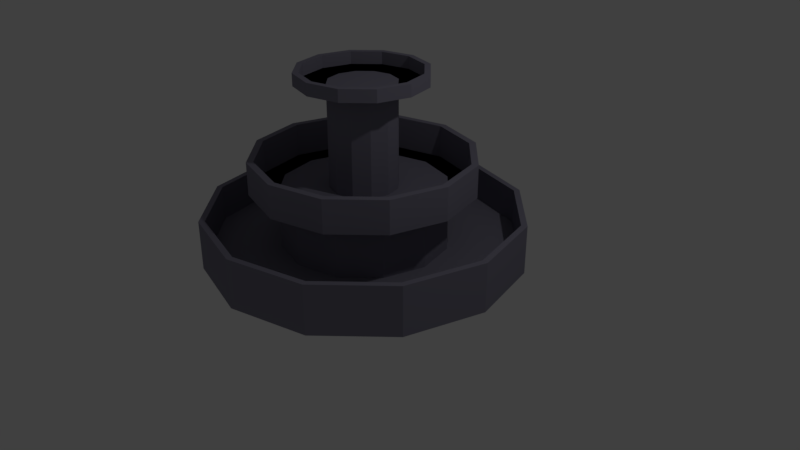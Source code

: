 # Source: struklaka.blend  (saved by Blender 2.78.0; exported with 4.5.12 LTS)
import bpy
from mathutils import Matrix  # noqa: F401  (used for matrix-valued properties, if any)

bpy.ops.wm.read_factory_settings(use_empty=True)
scene = bpy.context.scene
scene.name = 'Scene'

# ---- collections
col_collection_1 = bpy.data.collections.new('Collection 1'); scene.collection.children.link(col_collection_1)

# ---- materials (node trees are filled in below, after node groups)
mat_material_001 = bpy.data.materials.new('Material.001')
mat_material_001.alpha_threshold = 0.0
mat_material_001.use_transparent_shadow = False
mat_material_001.diffuse_color = (0.2314, 0.2215, 0.2883, 1.0)
mat_material_001.roughness = 0.5

# ---- material node trees

# ---- world
world_world = bpy.data.worlds.new('World'); scene.world = world_world
world_world.color = (0.05088, 0.05088, 0.05088)
world_world.use_sun_shadow = False
world_world.sun_shadow_jitter_overblur = 0.0
world_world.cycles.sampling_method = 'MANUAL'

# ---- cameras
cam_camera = bpy.data.cameras.new('Camera')
cam_camera.clip_end = 100.0
cam_camera.lens = 35.0
cam_camera.sensor_width = 32.0
cam_camera.sensor_height = 18.0
cam_camera.ortho_scale = 7.314
cam_camera.dof.focus_distance = 0.0
cam_camera.dof.aperture_fstop = 128.0

# ---- lights
light_lamp = bpy.data.lights.new('Lamp', 'POINT')
light_lamp.transmission_factor = 0.0
light_lamp.cutoff_distance = 30.0
light_lamp.energy = 100.0
light_lamp.shadow_buffer_clip_start = 1.001
light_lamp.shadow_soft_size = 0.1
light_lamp.shadow_maximum_resolution = 0.006
light_lamp.use_absolute_resolution = True

# ---- meshes
me_cylinder_001 = bpy.data.meshes.new('Cylinder.001')
me_cylinder_001.from_pydata([(0.0, 1.0, -1.0), (0.0, 1.0, 1.0), (0.5, 0.866, -1.0), (0.5, 0.866, 1.0), (0.866, 0.5, -1.0), (0.866, 0.5, 1.0), (1.0, -4.371e-08, -1.0), (1.0, -4.371e-08, 1.0), (0.866, -0.5, -1.0), (0.866, -0.5, 1.0), (0.5, -0.866, -1.0), (0.5, -0.866, 1.0), (1.51e-07, -1.0, -1.0), (1.51e-07, -1.0, 1.0), (-0.5, -0.866, -1.0), (-0.5, -0.866, 1.0), (-0.866, -0.5, -1.0), (-0.866, -0.5, 1.0), (-1.0, -4.649e-07, -1.0), (-1.0, -4.649e-07, 1.0), (-0.866, 0.5, -1.0), (-0.866, 0.5, 1.0), (-0.5, 0.866, -1.0), (-0.5, 0.866, 1.0), (0.4809, 0.833, 1.0), (-3.785e-10, 0.9619, 1.0), (0.833, 0.4809, 1.0), (0.9619, -4.735e-08, 1.0), (0.833, -0.4809, 1.0), (0.4809, -0.833, 1.0), (1.449e-07, -0.9619, 1.0), (-0.4809, -0.833, 1.0), (-0.833, -0.4809, 1.0), (-0.9619, -4.525e-07, 1.0), (-0.833, 0.4809, 1.0), (-0.4809, 0.833, 1.0), (0.4809, 0.833, -0.411), (-3.785e-10, 0.9619, -0.411), (0.833, 0.4809, -0.411), (0.9619, -4.735e-08, -0.411), (0.833, -0.4809, -0.411), (0.4809, -0.833, -0.411), (1.449e-07, -0.9619, -0.411), (-0.4809, -0.833, -0.411), (-0.833, -0.4809, -0.411), (-0.9619, -4.525e-07, -0.411), (-0.833, 0.4809, -0.411), (-0.4809, 0.833, -0.411), (0.2607, 0.4516, -0.411), (-9.303e-09, 0.5214, -0.411), (0.4516, 0.2607, -0.411), (0.5214, -9.39e-08, -0.411), (0.4516, -0.2607, -0.411), (0.2607, -0.4516, -0.411), (6.943e-08, -0.5214, -0.411), (-0.2607, -0.4516, -0.411), (-0.4516, -0.2607, -0.411), (-0.5214, -3.135e-07, -0.411), (-0.4516, 0.2607, -0.411), (-0.2607, 0.4516, -0.411), (0.2607, 0.4516, 1.899), (-9.303e-09, 0.5214, 1.899), (0.4516, 0.2607, 1.899), (0.5214, -9.39e-08, 1.899), (0.4516, -0.2607, 1.899), (0.2607, -0.4516, 1.899), (6.943e-08, -0.5214, 1.899), (-0.2607, -0.4516, 1.899), (-0.4516, -0.2607, 1.899), (-0.5214, -3.135e-07, 1.899), (-0.4516, 0.2607, 1.899), (-0.2607, 0.4516, 1.899), (0.3479, 0.6026, 1.899), (-7.432e-09, 0.6958, 1.899), (0.6026, 0.3479, 1.899), (0.6958, -7.713e-08, 1.899), (0.6026, -0.3479, 1.899), (0.3479, -0.6026, 1.899), (9.763e-08, -0.6958, 1.899), (-0.3479, -0.6026, 1.899), (-0.6026, -0.3479, 1.899), (-0.6958, -3.702e-07, 1.899), (-0.6026, 0.3479, 1.899), (-0.3479, 0.6026, 1.899), (0.1065, 0.1844, 1.899), (-2.413e-08, 0.213, 1.899), (0.1844, 0.1065, 1.899), (0.213, -1.236e-07, 1.899), (0.1844, -0.1065, 1.899), (0.1065, -0.1844, 1.899), (8.021e-09, -0.213, 1.899), (-0.1065, -0.1844, 1.899), (-0.1844, -0.1065, 1.899), (-0.213, -2.133e-07, 1.899), (-0.1844, 0.1065, 1.899), (-0.1065, 0.1844, 1.899), (0.3479, 0.6026, 1.899), (-7.432e-09, 0.6958, 1.899), (0.6026, 0.3479, 1.899), (0.6958, -7.713e-08, 1.899), (0.6026, -0.3479, 1.899), (0.3479, -0.6026, 1.899), (9.763e-08, -0.6958, 1.899), (-0.3479, -0.6026, 1.899), (-0.6026, -0.3479, 1.899), (-0.6958, -3.702e-07, 1.899), (-0.6026, 0.3479, 1.899), (-0.3479, 0.6026, 1.899), (0.3266, 0.5657, 1.899), (-7.281e-09, 0.6532, 1.899), (0.5657, 0.3266, 1.899), (0.6532, -8.123e-08, 1.899), (0.5657, -0.3266, 1.899), (0.3266, -0.5657, 1.899), (9.135e-08, -0.6532, 1.899), (-0.3266, -0.5657, 1.899), (-0.5657, -0.3266, 1.899), (-0.6532, -3.564e-07, 1.899), (-0.5657, 0.3266, 1.899), (-0.3266, 0.5657, 1.899), (0.3479, 0.6026, 3.23), (-7.432e-09, 0.6958, 3.23), (0.6026, 0.3479, 3.23), (0.6958, -7.713e-08, 3.23), (0.6026, -0.3479, 3.23), (0.3479, -0.6026, 3.23), (9.763e-08, -0.6958, 3.23), (-0.3479, -0.6026, 3.23), (-0.6026, -0.3479, 3.23), (-0.6958, -3.702e-07, 3.23), (-0.6026, 0.3479, 3.23), (-0.3479, 0.6026, 3.23), (0.3266, 0.5657, 3.23), (-7.281e-09, 0.6532, 3.23), (0.5657, 0.3266, 3.23), (0.6532, -8.123e-08, 3.23), (0.5657, -0.3266, 3.23), (0.3266, -0.5657, 3.23), (9.135e-08, -0.6532, 3.23), (-0.3266, -0.5657, 3.23), (-0.5657, -0.3266, 3.23), (-0.6532, -3.564e-07, 3.23), (-0.5657, 0.3266, 3.23), (-0.3266, 0.5657, 3.23), (0.1065, 0.1844, 6.017), (1.225e-09, 0.213, 6.017), (0.1844, 0.1065, 6.017), (0.213, -1.236e-07, 6.017), (0.1844, -0.1065, 6.017), (0.1065, -0.1844, 6.017), (3.338e-08, -0.213, 6.017), (-0.1065, -0.1844, 6.017), (-0.1844, -0.1065, 6.017), (-0.213, -2.133e-07, 6.017), (-0.1844, 0.1065, 6.017), (-0.1065, 0.1844, 6.017), (0.2013, 0.3486, 6.017), (2.869e-09, 0.4025, 6.017), (0.3486, 0.2013, 6.017), (0.4025, -1.031e-07, 6.017), (0.3486, -0.2013, 6.017), (0.2013, -0.3486, 6.017), (6.365e-08, -0.4025, 6.017), (-0.2013, -0.3486, 6.017), (-0.3486, -0.2013, 6.017), (-0.4025, -2.727e-07, 6.017), (-0.3486, 0.2013, 6.017), (-0.2013, 0.3486, 6.017), (0.183, 0.317, 6.017), (3.06e-09, 0.366, 6.017), (0.317, 0.183, 6.017), (0.366, -1.075e-07, 6.017), (0.317, -0.183, 6.017), (0.183, -0.317, 6.017), (5.832e-08, -0.366, 6.017), (-0.183, -0.317, 6.017), (-0.317, -0.183, 6.017), (-0.366, -2.617e-07, 6.017), (-0.317, 0.183, 6.017), (-0.183, 0.317, 6.017), (0.2013, 0.3486, 6.017), (2.869e-09, 0.4025, 6.017), (0.3486, 0.2013, 6.017), (0.4025, -1.031e-07, 6.017), (0.3486, -0.2013, 6.017), (0.2013, -0.3486, 6.017), (6.365e-08, -0.4025, 6.017), (-0.2013, -0.3486, 6.017), (-0.3486, -0.2013, 6.017), (-0.4025, -2.727e-07, 6.017), (-0.3486, 0.2013, 6.017), (-0.2013, 0.3486, 6.017), (0.183, 0.317, 6.017), (3.06e-09, 0.366, 6.017), (0.317, 0.183, 6.017), (0.366, -1.075e-07, 6.017), (0.317, -0.183, 6.017), (0.183, -0.317, 6.017), (5.832e-08, -0.366, 6.017), (-0.183, -0.317, 6.017), (-0.317, -0.183, 6.017), (-0.366, -2.617e-07, 6.017), (-0.317, 0.183, 6.017), (-0.183, 0.317, 6.017), (0.2013, 0.3486, 6.51), (2.869e-09, 0.4025, 6.51), (0.3486, 0.2013, 6.51), (0.4025, -1.031e-07, 6.51), (0.3486, -0.2013, 6.51), (0.2013, -0.3486, 6.51), (6.365e-08, -0.4025, 6.51), (-0.2013, -0.3486, 6.51), (-0.3486, -0.2013, 6.51), (-0.4025, -2.727e-07, 6.51), (-0.3486, 0.2013, 6.51), (-0.2013, 0.3486, 6.51), (0.183, 0.317, 6.51), (3.06e-09, 0.366, 6.51), (0.317, 0.183, 6.51), (0.366, -1.075e-07, 6.51), (0.317, -0.183, 6.51), (0.183, -0.317, 6.51), (5.832e-08, -0.366, 6.51), (-0.183, -0.317, 6.51), (-0.317, -0.183, 6.51), (-0.366, -2.617e-07, 6.51), (-0.317, 0.183, 6.51), (-0.183, 0.317, 6.51)], [], [(0, 1, 3, 2), (2, 3, 5, 4), (4, 5, 7, 6), (6, 7, 9, 8), (8, 9, 11, 10), (10, 11, 13, 12), (12, 13, 15, 14), (14, 15, 17, 16), (16, 17, 19, 18), (18, 19, 21, 20), (23, 21, 34, 35), (20, 21, 23, 22), (22, 23, 1, 0), (0, 2, 4, 6, 8, 10, 12, 14, 16, 18, 20, 22), (28, 27, 39, 40), (5, 3, 24, 26), (21, 19, 33, 34), (19, 17, 32, 33), (17, 15, 31, 32), (15, 13, 30, 31), (13, 11, 29, 30), (11, 9, 28, 29), (9, 7, 27, 28), (1, 23, 35, 25), (3, 1, 25, 24), (7, 5, 26, 27), (43, 42, 54, 55), (35, 34, 46, 47), (24, 25, 37, 36), (32, 31, 43, 44), (29, 28, 40, 41), (25, 35, 47, 37), (26, 24, 36, 38), (33, 32, 44, 45), (30, 29, 41, 42), (27, 26, 38, 39), (34, 33, 45, 46), (31, 30, 42, 43), (55, 54, 66, 67), (40, 39, 51, 52), (47, 46, 58, 59), (36, 37, 49, 48), (44, 43, 55, 56), (41, 40, 52, 53), (37, 47, 59, 49), (38, 36, 48, 50), (45, 44, 56, 57), (42, 41, 53, 54), (39, 38, 50, 51), (46, 45, 57, 58), (70, 69, 81, 82), (52, 51, 63, 64), (59, 58, 70, 71), (48, 49, 61, 60), (56, 55, 67, 68), (53, 52, 64, 65), (49, 59, 71, 61), (50, 48, 60, 62), (57, 56, 68, 69), (54, 53, 65, 66), (51, 50, 62, 63), (58, 57, 69, 70), (94, 95, 119, 118), (67, 66, 78, 79), (64, 63, 75, 76), (71, 70, 82, 83), (60, 61, 73, 72), (68, 67, 79, 80), (65, 64, 76, 77), (61, 71, 83, 73), (62, 60, 72, 74), (69, 68, 80, 81), (66, 65, 77, 78), (63, 62, 74, 75), (87, 86, 146, 147), (77, 76, 100, 101), (86, 87, 111, 110), (73, 83, 107, 97), (93, 94, 118, 117), (76, 75, 99, 100), (84, 86, 110, 108), (83, 82, 106, 107), (92, 93, 117, 116), (75, 74, 98, 99), (85, 84, 108, 109), (82, 81, 105, 106), (112, 113, 137, 136), (98, 96, 120, 122), (119, 109, 133, 143), (105, 104, 128, 129), (111, 112, 136, 135), (96, 97, 121, 120), (118, 119, 143, 142), (104, 103, 127, 128), (110, 111, 135, 134), (117, 118, 142, 141), (103, 102, 126, 127), (108, 110, 134, 132), (87, 88, 112, 111), (78, 77, 101, 102), (95, 85, 109, 119), (88, 89, 113, 112), (79, 78, 102, 103), (89, 90, 114, 113), (80, 79, 103, 104), (72, 73, 97, 96), (90, 91, 115, 114), (81, 80, 104, 105), (74, 72, 96, 98), (91, 92, 116, 115), (123, 122, 134, 135), (130, 129, 141, 142), (127, 126, 138, 139), (124, 123, 135, 136), (131, 130, 142, 143), (120, 121, 133, 132), (128, 127, 139, 140), (125, 124, 136, 137), (121, 131, 143, 133), (122, 120, 132, 134), (129, 128, 140, 141), (126, 125, 137, 138), (106, 105, 129, 130), (99, 98, 122, 123), (113, 114, 138, 137), (107, 106, 130, 131), (100, 99, 123, 124), (114, 115, 139, 138), (97, 107, 131, 121), (101, 100, 124, 125), (115, 116, 140, 139), (109, 108, 132, 133), (102, 101, 125, 126), (116, 117, 141, 140), (145, 155, 167, 157), (94, 93, 153, 154), (91, 90, 150, 151), (88, 87, 147, 148), (95, 94, 154, 155), (84, 85, 145, 144), (92, 91, 151, 152), (89, 88, 148, 149), (85, 95, 155, 145), (86, 84, 144, 146), (93, 92, 152, 153), (90, 89, 149, 150), (174, 175, 199, 198), (146, 144, 156, 158), (153, 152, 164, 165), (150, 149, 161, 162), (147, 146, 158, 159), (154, 153, 165, 166), (151, 150, 162, 163), (148, 147, 159, 160), (155, 154, 166, 167), (144, 145, 157, 156), (152, 151, 163, 164), (149, 148, 160, 161), (168, 169, 179, 178, 177, 176, 175, 174, 173, 172, 171, 170), (156, 157, 181, 180), (164, 163, 187, 188), (173, 174, 198, 197), (163, 162, 186, 187), (172, 173, 197, 196), (179, 169, 193, 203), (162, 161, 185, 186), (171, 172, 196, 195), (178, 179, 203, 202), (161, 160, 184, 185), (170, 171, 195, 194), (181, 191, 215, 205), (198, 199, 223, 222), (184, 183, 207, 208), (191, 190, 214, 215), (197, 198, 222, 221), (183, 182, 206, 207), (190, 189, 213, 214), (196, 197, 221, 220), (182, 180, 204, 206), (203, 193, 217, 227), (189, 188, 212, 213), (195, 196, 220, 219), (165, 164, 188, 189), (158, 156, 180, 182), (175, 176, 200, 199), (166, 165, 189, 190), (169, 168, 192, 193), (159, 158, 182, 183), (176, 177, 201, 200), (167, 166, 190, 191), (168, 170, 194, 192), (160, 159, 183, 184), (177, 178, 202, 201), (157, 167, 191, 181), (209, 208, 220, 221), (205, 215, 227, 217), (206, 204, 216, 218), (213, 212, 224, 225), (210, 209, 221, 222), (207, 206, 218, 219), (214, 213, 225, 226), (211, 210, 222, 223), (208, 207, 219, 220), (215, 214, 226, 227), (204, 205, 217, 216), (212, 211, 223, 224), (185, 184, 208, 209), (199, 200, 224, 223), (193, 192, 216, 217), (186, 185, 209, 210), (200, 201, 225, 224), (192, 194, 218, 216), (187, 186, 210, 211), (201, 202, 226, 225), (194, 195, 219, 218), (188, 187, 211, 212), (202, 203, 227, 226), (180, 181, 205, 204)])
me_cylinder_001.materials.append(mat_material_001)
me_cylinder_001.use_remesh_preserve_volume = False
me_cylinder_001.use_remesh_preserve_attributes = False
me_cylinder_001.use_mirror_vertex_groups = False
me_cylinder_001.update()

# ---- objects
ob_cylinder = bpy.data.objects.new('Cylinder', me_cylinder_001)
ob_lamp = bpy.data.objects.new('Lamp', light_lamp)
ob_camera = bpy.data.objects.new('Camera', cam_camera)

# ---- transforms, parenting, visibility, modifiers, constraints
ob_cylinder.location = (-0.07701, 0.01117, 0.337)
ob_cylinder.scale = (2.057, 2.057, 0.3212)
ob_cylinder.lineart.crease_threshold = 0.0
ob_lamp.location = (4.076, 1.005, 5.904)
ob_lamp.rotation_euler = (0.6503, 0.05522, 1.866)
ob_lamp.lock_rotations_4d = False
ob_lamp.empty_display_type = 'ARROWS'
ob_lamp.color = (0.0, 0.0, 0.0, 0.0)
ob_lamp.lineart.crease_threshold = 0.0
ob_camera.location = (7.481, -6.508, 5.344)
ob_camera.rotation_euler = (1.109, 0.0, 0.8149)
ob_camera.lock_rotations_4d = False
ob_camera.empty_display_type = 'ARROWS'
ob_camera.color = (0.0, 0.0, 0.0, 0.0)
ob_camera.display_type = 'WIRE'
ob_camera.lineart.crease_threshold = 0.0

# ---- collection membership
col_collection_1.objects.link(ob_cylinder)
col_collection_1.objects.link(ob_lamp)
col_collection_1.objects.link(ob_camera)

# ---- scene / render settings (as saved in the file)
scene.camera = ob_camera
scene.frame_start = 1; scene.frame_end = 250; scene.frame_set(1)
scene.render.engine = 'BLENDER_EEVEE_NEXT'
scene.render.resolution_percentage = 50
scene.render.dither_intensity = 0.0
scene.cycles.use_denoising = False
scene.cycles.samples = 128
scene.cycles.sampling_pattern = 'TABULATED_SOBOL'
scene.cycles.light_sampling_threshold = 0.0
scene.cycles.use_adaptive_sampling = False
scene.cycles.use_light_tree = False
scene.cycles.blur_glossy = 0.0
scene.cycles.sample_clamp_indirect = 0.0
scene.view_settings.view_transform = 'Standard'
bpy.context.view_layer.update()
